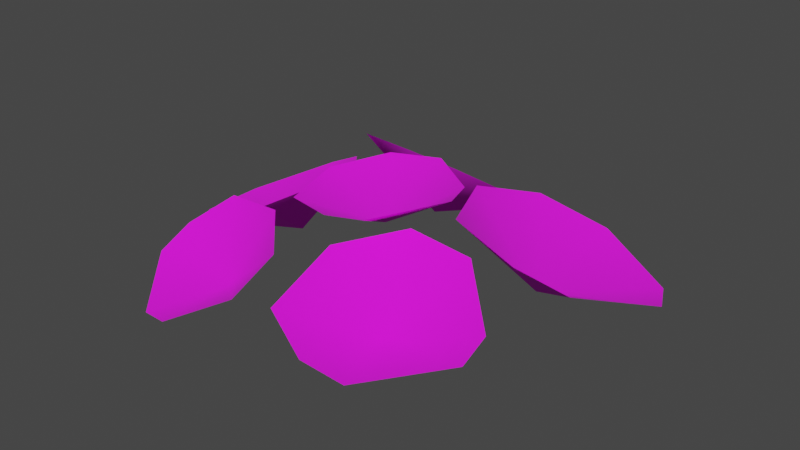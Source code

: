 # Source: Plant_7.blend  (saved by Blender 4.0.36; exported with 4.5.12 LTS)
import bpy
from mathutils import Matrix  # noqa: F401  (used for matrix-valued properties, if any)

bpy.ops.wm.read_factory_settings(use_empty=True)
scene = bpy.context.scene
scene.name = 'Scene'

# ---- images (referenced by path relative to the original .blend; pixels are not part of the script)
import os
ASSET_DIR = os.environ.get("B2B_ASSET_DIR", "")  # directory of the original .blend (textures are referenced by path, not embedded)
HERE = os.path.dirname(os.path.abspath(__file__))  # packed textures are extracted next to this script under _unpacked/

def load_image(name, relpath, width, height, colorspace="sRGB"):
    """Load a texture the original file referenced (path relative to the .blend, or extracted next to this script)."""
    p = next((c for c in (os.path.join(HERE, relpath), os.path.join(ASSET_DIR, relpath)) if relpath and os.path.exists(c)), "")
    if p:
        img = bpy.data.images.load(p, check_existing=True)
        img.name = name
    else:  # same state as the original file: an image datablock whose file is absent (Cycles renders it pink)
        img = bpy.data.images.new(name, width, height)
        img.source = "FILE"
        img.filepath = "//" + (relpath or name)
    img.colorspace_settings.name = colorspace
    return img
img_leaves_png = load_image('Leaves.png', 'textures/Leaves.png', 1024, 1024, 'sRGB')

# ---- materials (node trees are filled in below, after node groups)
mat_leaves = bpy.data.materials.new('Leaves')
mat_leaves.alpha_threshold = 0.2
mat_leaves.use_transparent_shadow = False
mat_leaves.roughness = 0.5
mat_leaves.specular_intensity = 0.0

# ---- material node trees
mat_leaves.use_nodes = True; mat_leaves.node_tree.nodes.clear()
_N = mat_leaves.node_tree.nodes; _L = mat_leaves.node_tree.links
n0 = _N.new('ShaderNodeOutputMaterial'); n0.name = 'Material Output'; n0.location = (1370, 896)
n0.label = 'Material Out'
n1 = _N.new('ShaderNodeTexImage'); n1.name = 'Image Texture'; n1.location = (450, 908)
n1.width = 352
n1.image = img_leaves_png
n2 = _N.new('ShaderNodeBsdfPrincipled'); n2.name = 'Principled BSDF'; n2.location = (973, 975)
n2.inputs[2].default_value = 1.0
n2.inputs[3].default_value = 1.45
_L.new(n2.outputs[0], n0.inputs[0])
_L.new(n1.outputs[0], n2.inputs[0])
_L.new(n1.outputs[1], n2.inputs[4])
n0.is_active_output = True

# ---- world
world_world = bpy.data.worlds.new('World'); scene.world = world_world
world_world.use_nodes = True; world_world.node_tree.nodes.clear()
_N = world_world.node_tree.nodes; _L = world_world.node_tree.links
n0 = _N.new('ShaderNodeOutputWorld'); n0.name = 'World Output'; n0.location = (300, 300)
n1 = _N.new('ShaderNodeBackground'); n1.name = 'Background'; n1.location = (10, 300)
n1.inputs[0].default_value = (0.05088, 0.05088, 0.05088, 1.0)
_L.new(n1.outputs[0], n0.inputs[0])
n0.is_active_output = True
world_world.color = (0.05088, 0.05088, 0.05088)
world_world.use_sun_shadow = False
world_world.sun_shadow_jitter_overblur = 0.0

# ---- meshes
me_plane_011 = bpy.data.meshes.new('Plane.011')
me_plane_011.from_pydata([(-0.2284, 0.1861, 0.2087), (-0.0818, 0.02051, 0.2781), (-0.3073, 0.1862, 0.1713), (-0.4482, 0.05624, 0.1045), (-0.1437, -0.2116, 0.2488), (-0.0818, -0.08668, 0.2781), (-0.3264, -0.2116, 0.1622), (-0.4482, -0.09462, 0.1045), (-0.2138, -0.01942, 0.1008), (0.1896, 0.315, 0.1652), (0.1022, 0.1383, 0.287), (0.1551, 0.3829, 0.1223), (-0.0259, 0.4639, 0.0791), (-0.1378, 0.1201, 0.3127), (0.0039, 0.1053, 0.3144), (-0.218, 0.2771, 0.2135), (-0.1642, 0.4175, 0.1176), (-0.0168, 0.2204, 0.1151), (0.5997, 0.168, 0.1199), (0.5198, -0.05746, 0.2138), (0.5585, 0.2549, 0.1075), (0.3619, 0.3591, 0.1413), (0.268, -0.07974, 0.3037), (0.4184, -0.09918, 0.2598), (0.1724, 0.1211, 0.2752), (0.2193, 0.3004, 0.2061), (0.355, 0.08945, 0.09842), (0.452, -0.2961, 0.1556), (0.3148, -0.4568, 0.1409), (0.4468, -0.2202, 0.1796), (0.3219, -0.1001, 0.2457), (0.1047, -0.4249, 0.2015), (0.2197, -0.4696, 0.1602), (0.09236, -0.2491, 0.257), (0.188, -0.1181, 0.2729), (0.2461, -0.2655, 0.1133), (0.2427, -0.06056, 0.3274), (0.1507, -0.2176, 0.3166), (0.2248, 0.005743, 0.3286), (0.09413, 0.09736, 0.3242), (-0.03925, -0.2131, 0.3058), (0.06948, -0.2395, 0.3112), (-0.08095, -0.05971, 0.3086), (-0.02014, 0.06644, 0.3165), (0.08489, -0.07482, 0.236), (-0.1965, -0.4857, 0.1027), (-0.3114, -0.3464, 0.1449), (-0.1286, -0.4983, 0.1136), (0.00138, -0.429, 0.182), (-0.2424, -0.193, 0.2408), (-0.3041, -0.271, 0.1852), (-0.08518, -0.2217, 0.2661), (0.01161, -0.323, 0.2389), (-0.1386, -0.3092, 0.1123)], [], [(4, 5, 8), (3, 7, 8), (5, 1, 8), (7, 6, 8), (1, 0, 8), (6, 4, 8), (2, 3, 8), (0, 2, 8), (13, 14, 17), (12, 16, 17), (14, 10, 17), (16, 15, 17), (10, 9, 17), (15, 13, 17), (11, 12, 17), (9, 11, 17), (22, 23, 26), (21, 25, 26), (23, 19, 26), (25, 24, 26), (19, 18, 26), (24, 22, 26), (20, 21, 26), (18, 20, 26), (31, 32, 35), (30, 34, 35), (32, 28, 35), (34, 33, 35), (28, 27, 35), (33, 31, 35), (29, 30, 35), (27, 29, 35), (40, 41, 44), (39, 43, 44), (41, 37, 44), (43, 42, 44), (37, 36, 44), (42, 40, 44), (38, 39, 44), (36, 38, 44), (49, 50, 53), (48, 52, 53), (50, 46, 53), (52, 51, 53), (46, 45, 53), (51, 49, 53), (47, 48, 53), (45, 47, 53)])
me_plane_011.polygons.foreach_set('use_smooth', [True] * 48)
_uv = me_plane_011.uv_layers.new(name='UVMap')
_uv.uv.foreach_set('vector', [0.6704, 0.1495, 0.7169, 0.1637, 0.6851, 0.2266, 0.6517, 0.2951, 0.6158, 0.2582, 0.6851, 0.2266, 0.7169, 0.1637, 0.7424, 0.1899, 0.6851, 0.2266, 0.6158, 0.2582, 0.621, 0.1975, 0.6851, 0.2266, 0.7424, 0.1899, 0.7421, 0.269, 0.6851, 0.2266, 0.621, 0.1975, 0.6704, 0.1495, 0.6851, 0.2266, 0.7207, 0.2898, 0.6517, 0.2951, 0.6851, 0.2266, 0.7421, 0.269, 0.7207, 0.2898, 0.6851, 0.2266, 0.6704, 0.1495, 0.7169, 0.1637, 0.6851, 0.2266, 0.6517, 0.2951, 0.6158, 0.2582, 0.6851, 0.2266, 0.7169, 0.1637, 0.7424, 0.1899, 0.6851, 0.2266, 0.6158, 0.2582, 0.621, 0.1975, 0.6851, 0.2266, 0.7424, 0.1899, 0.7421, 0.269, 0.6851, 0.2266, 0.621, 0.1975, 0.6704, 0.1495, 0.6851, 0.2266, 0.7207, 0.2898, 0.6517, 0.2951, 0.6851, 0.2266, 0.7421, 0.269, 0.7207, 0.2898, 0.6851, 0.2266, 0.6704, 0.1495, 0.7169, 0.1637, 0.6851, 0.2266, 0.6517, 0.2951, 0.6158, 0.2582, 0.6851, 0.2266, 0.7169, 0.1637, 0.7424, 0.1899, 0.6851, 0.2266, 0.6158, 0.2582, 0.621, 0.1975, 0.6851, 0.2266, 0.7424, 0.1899, 0.7421, 0.269, 0.6851, 0.2266, 0.621, 0.1975, 0.6704, 0.1495, 0.6851, 0.2266, 0.7207, 0.2898, 0.6517, 0.2951, 0.6851, 0.2266, 0.7421, 0.269, 0.7207, 0.2898, 0.6851, 0.2266, 0.6704, 0.1495, 0.7169, 0.1637, 0.6851, 0.2266, 0.6517, 0.2951, 0.6158, 0.2582, 0.6851, 0.2266, 0.7169, 0.1637, 0.7424, 0.1899, 0.6851, 0.2266, 0.6158, 0.2582, 0.621, 0.1975, 0.6851, 0.2266, 0.7424, 0.1899, 0.7421, 0.269, 0.6851, 0.2266, 0.621, 0.1975, 0.6704, 0.1495, 0.6851, 0.2266, 0.7207, 0.2898, 0.6517, 0.2951, 0.6851, 0.2266, 0.7421, 0.269, 0.7207, 0.2898, 0.6851, 0.2266, 0.6704, 0.1495, 0.7169, 0.1637, 0.6851, 0.2266, 0.6517, 0.2951, 0.6158, 0.2582, 0.6851, 0.2266, 0.7169, 0.1637, 0.7424, 0.1899, 0.6851, 0.2266, 0.6158, 0.2582, 0.621, 0.1975, 0.6851, 0.2266, 0.7424, 0.1899, 0.7421, 0.269, 0.6851, 0.2266, 0.621, 0.1975, 0.6704, 0.1495, 0.6851, 0.2266, 0.7207, 0.2898, 0.6517, 0.2951, 0.6851, 0.2266, 0.7421, 0.269, 0.7207, 0.2898, 0.6851, 0.2266, 0.6704, 0.1495, 0.7169, 0.1637, 0.6851, 0.2266, 0.6517, 0.2951, 0.6158, 0.2582, 0.6851, 0.2266, 0.7169, 0.1637, 0.7424, 0.1899, 0.6851, 0.2266, 0.6158, 0.2582, 0.621, 0.1975, 0.6851, 0.2266, 0.7424, 0.1899, 0.7421, 0.269, 0.6851, 0.2266, 0.621, 0.1975, 0.6704, 0.1495, 0.6851, 0.2266, 0.7207, 0.2898, 0.6517, 0.2951, 0.6851, 0.2266, 0.7421, 0.269, 0.7207, 0.2898, 0.6851, 0.2266])
me_plane_011.materials.append(mat_leaves)
me_plane_011.update()

# ---- objects
ob_plant_7 = bpy.data.objects.new('Plant_7', me_plane_011)

# ---- transforms, parenting, visibility, modifiers, constraints
ob_plant_7.location = (0.0, 0.0, 0.0)

# ---- collection membership
scene.collection.objects.link(ob_plant_7)

# ---- scene / render settings (as saved in the file)
scene.frame_start = 1; scene.frame_end = 250; scene.frame_set(1)
scene.render.engine = 'BLENDER_EEVEE_NEXT'
scene.cycles.sampling_pattern = 'TABULATED_SOBOL'
scene.view_settings.view_transform = 'Filmic'
bpy.context.view_layer.update()

# ---- added for rendering (the .blend has no active camera and no usable light): camera, sun
cam_auto = bpy.data.cameras.new('AutoCamera')
cam_auto.lens = 50.0
cam_auto.sensor_width = 36.0
cam_auto.clip_end = 1000.0
ob_auto_camera = bpy.data.objects.new('AutoCamera', cam_auto)
scene.collection.objects.link(ob_auto_camera)
ob_auto_camera.location = (1.41203, -1.62072, 1.27288)
ob_auto_camera.rotation_euler = (1.09748, -7.21219e-08, 0.694738)
scene.camera = ob_auto_camera
light_auto_sun = bpy.data.lights.new('AutoSun', 'SUN')
light_auto_sun.energy = 3.0
light_auto_sun.angle = 0.0523599
ob_auto_sun = bpy.data.objects.new('AutoSun', light_auto_sun)
scene.collection.objects.link(ob_auto_sun)
ob_auto_sun.rotation_euler = (0.872665, 0.174533, 0.523599)
bpy.context.view_layer.update()
